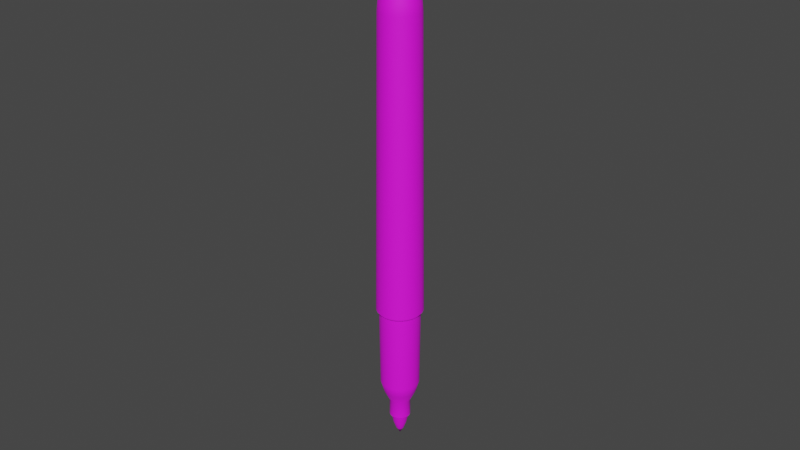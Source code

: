 # Source: marker.blend  (saved by Blender 3.3.6; exported with 4.5.12 LTS)
import bpy
from mathutils import Matrix  # noqa: F401  (used for matrix-valued properties, if any)

bpy.ops.wm.read_factory_settings(use_empty=True)
scene = bpy.context.scene
scene.name = 'Scene'

# ---- collections
col_collection = bpy.data.collections.new('Collection'); scene.collection.children.link(col_collection)

# ---- images (referenced by path relative to the original .blend; pixels are not part of the script)
import os
ASSET_DIR = os.environ.get("B2B_ASSET_DIR", "")  # directory of the original .blend (textures are referenced by path, not embedded)
HERE = os.path.dirname(os.path.abspath(__file__))  # packed textures are extracted next to this script under _unpacked/

def load_image(name, relpath, width, height, colorspace="sRGB"):
    """Load a texture the original file referenced (path relative to the .blend, or extracted next to this script)."""
    p = next((c for c in (os.path.join(HERE, relpath), os.path.join(ASSET_DIR, relpath)) if relpath and os.path.exists(c)), "")
    if p:
        img = bpy.data.images.load(p, check_existing=True)
        img.name = name
    else:  # same state as the original file: an image datablock whose file is absent (Cycles renders it pink)
        img = bpy.data.images.new(name, width, height)
        img.source = "FILE"
        img.filepath = "//" + (relpath or name)
    img.colorspace_settings.name = colorspace
    return img
img_sharpie_smoothness_psd = load_image('sharpie smoothness.psd', 'sharpie smoothness.psd', 1024, 1024, 'Linear Rec.709')
img_ao = load_image('_ao', '_ao.png', 1024, 1024, 'sRGB')
img_marker_psd = load_image('marker.psd', 'marker.psd', 1024, 1024, 'sRGB')

# ---- materials (node trees are filled in below, after node groups)
mat_material = bpy.data.materials.new('Material')

# ---- node groups
ng_auto_smooth = bpy.data.node_groups.new('Auto Smooth', 'GeometryNodeTree')
_s = ng_auto_smooth.interface.new_socket(name='Geometry', in_out='OUTPUT', socket_type='NodeSocketGeometry')
_s = ng_auto_smooth.interface.new_socket(name='Geometry', in_out='INPUT', socket_type='NodeSocketGeometry')
_s = ng_auto_smooth.interface.new_socket(name='Angle', in_out='INPUT', socket_type='NodeSocketFloat')
_s.subtype = 'ANGLE'
_s.min_value = 0.0
_s.max_value = 3.142
ng_auto_smooth.is_modifier = True
_N = ng_auto_smooth.nodes; _L = ng_auto_smooth.links
n0 = _N.new('NodeGroupOutput'); n0.name = 'Group Output'; n0.location = (480, -100)
n1 = _N.new('NodeGroupInput'); n1.name = 'Group Input'; n1.location = (-420, -300)
n2 = _N.new('NodeGroupInput'); n2.name = 'Group Input.001'; n2.location = (-60, -100)
n3 = _N.new('GeometryNodeSetShadeSmooth'); n3.name = 'Set Shade Smooth'; n3.location = (120, -100)
n3.domain = 'EDGE'
n4 = _N.new('GeometryNodeSetShadeSmooth'); n4.name = 'Set Shade Smooth.001'; n4.location = (300, -100)
n5 = _N.new('GeometryNodeInputMeshEdgeAngle'); n5.name = 'Edge Angle'; n5.location = (-420, -220)
n6 = _N.new('GeometryNodeInputEdgeSmooth'); n6.name = 'Is Edge Smooth'; n6.location = (-60, -160)
n7 = _N.new('GeometryNodeInputShadeSmooth'); n7.name = 'Is Face Smooth'; n7.location = (-240, -340)
n8 = _N.new('FunctionNodeBooleanMath'); n8.name = 'Boolean Math'; n8.location = (-60, -220)
n9 = _N.new('FunctionNodeCompare'); n9.name = 'Compare'; n9.location = (-240, -180)
n9.operation = 'LESS_EQUAL'
_L.new(n5.outputs[0], n9.inputs[0])
_L.new(n4.outputs[0], n0.inputs[0])
_L.new(n1.outputs[1], n9.inputs[1])
_L.new(n9.outputs[0], n8.inputs[0])
_L.new(n7.outputs[0], n8.inputs[1])
_L.new(n2.outputs[0], n3.inputs[0])
_L.new(n6.outputs[0], n3.inputs[1])
_L.new(n3.outputs[0], n4.inputs[0])
_L.new(n8.outputs[0], n3.inputs[2])
n0.is_active_output = True

# ---- material node trees
mat_material.use_nodes = True; mat_material.node_tree.nodes.clear()
_N = mat_material.node_tree.nodes; _L = mat_material.node_tree.links
n0 = _N.new('ShaderNodeBsdfPrincipled'); n0.name = 'Principled BSDF'; n0.location = (99, 267)
n0.distribution = 'GGX'
n0.subsurface_method = 'RANDOM_WALK_SKIN'
n0.inputs[3].default_value = 1.45
n0.inputs[27].default_value = (0.0, 0.0, 0.0, 1.0)
n0.inputs[28].default_value = 1.0
n1 = _N.new('ShaderNodeOutputMaterial'); n1.name = 'Material Output'; n1.location = (389, 267)
n2 = _N.new('ShaderNodeTexImage'); n2.name = 'Image Texture.001'; n2.location = (-557, -70)
n2.image = img_sharpie_smoothness_psd
n3 = _N.new('ShaderNodeInvert'); n3.name = 'Invert'; n3.location = (-138, -120)
n4 = _N.new('ShaderNodeTexImage'); n4.name = 'Image Texture.002'; n4.location = (-666, 139)
n4.image = img_ao
n5 = _N.new('ShaderNodeTexImage'); n5.name = 'Image Texture'; n5.location = (-302, 250)
n5.image = img_marker_psd
_L.new(n0.outputs[0], n1.inputs[0])
_L.new(n5.outputs[0], n0.inputs[0])
_L.new(n2.outputs[0], n3.inputs[1])
_L.new(n3.outputs[0], n0.inputs[2])
n1.is_active_output = True

# ---- world
world_world = bpy.data.worlds.new('World'); scene.world = world_world
world_world.use_nodes = True; world_world.node_tree.nodes.clear()
_N = world_world.node_tree.nodes; _L = world_world.node_tree.links
n0 = _N.new('ShaderNodeOutputWorld'); n0.name = 'World Output'; n0.location = (300, 300)
n1 = _N.new('ShaderNodeBackground'); n1.name = 'Background'; n1.location = (10, 300)
n1.inputs[0].default_value = (0.05088, 0.05088, 0.05088, 1.0)
_L.new(n1.outputs[0], n0.inputs[0])
n0.is_active_output = True
world_world.color = (0.05088, 0.05088, 0.05088)
world_world.use_sun_shadow = False
world_world.sun_shadow_jitter_overblur = 0.0

# ---- meshes
me_cylinder_001 = bpy.data.meshes.new('Cylinder.001')
me_cylinder_001.from_pydata([(-1.157e-10, 0.005304, 0.06504), (-0.001065, 0.001844, -0.07521), (-0.0005511, 0.002057, -0.07521), (-8.337e-11, 0.002129, -0.07521), (0.0005511, 0.002057, -0.07521), (-0.001506, -0.001506, -0.07521), (-0.001844, -0.001065, -0.07521), (0.001844, -0.001065, -0.07521), (0.001506, -0.001506, -0.07521), (0.001065, 0.001844, -0.07521), (-0.002057, -0.0005511, -0.07521), (0.001065, -0.001844, -0.07521), (0.001506, 0.001506, -0.07521), (-0.002129, -2.232e-11, -0.07521), (0.0005511, -0.002057, -0.07521), (0.001844, 0.001065, -0.07521), (-0.002057, 0.0005511, -0.07521), (-8.337e-11, -0.002129, -0.07521), (0.002057, 0.0005511, -0.07521), (-0.001844, 0.001065, -0.07521), (-0.0005511, -0.002057, -0.07521), (0.002129, -2.232e-11, -0.07521), (-0.001506, 0.001506, -0.07521), (-0.001065, -0.001844, -0.07521), (0.002057, -0.0005511, -0.07521), (-5.959e-11, 0.007314, -0.03303), (0.001893, 0.007064, -0.03303), (0.003657, 0.006334, -0.03303), (0.005171, 0.005171, -0.03303), (0.006334, 0.003657, -0.03303), (0.007064, 0.001893, -0.03303), (0.007314, -2.558e-11, -0.03303), (0.007064, -0.001893, -0.03303), (0.006334, -0.003657, -0.03303), (0.005171, -0.005171, -0.03303), (0.003657, -0.006334, -0.03303), (0.001893, -0.007064, -0.03303), (-5.959e-11, -0.007314, -0.03303), (-0.001893, -0.007064, -0.03303), (-0.003657, -0.006334, -0.03303), (-0.005171, -0.005171, -0.03303), (-0.006334, -0.003657, -0.03303), (-0.007064, -0.001893, -0.03303), (-0.007314, -2.558e-11, -0.03303), (-0.007064, 0.001893, -0.03303), (-0.006334, 0.003657, -0.03303), (-0.005171, 0.005171, -0.03303), (-0.003657, 0.006334, -0.03303), (-0.001893, 0.007064, -0.03303), (0.00166, 0.006197, -0.0341), (0.003208, 0.005556, -0.0341), (0.004536, 0.004536, -0.0341), (0.005556, 0.003208, -0.0341), (0.006197, 0.00166, -0.0341), (0.006416, -3.17e-11, -0.0341), (0.006197, -0.00166, -0.0341), (0.005556, -0.003208, -0.0341), (0.004536, -0.004536, -0.0341), (0.003208, -0.005556, -0.0341), (0.00166, -0.006197, -0.0341), (-8.684e-11, -0.006416, -0.0341), (-0.00166, -0.006197, -0.0341), (-0.003208, -0.005556, -0.0341), (-0.004536, -0.004536, -0.0341), (-0.005556, -0.003208, -0.0341), (-0.006197, -0.00166, -0.0341), (-0.006416, -3.17e-11, -0.0341), (-0.006197, 0.00166, -0.0341), (-0.005556, 0.003208, -0.0341), (-0.004536, 0.004536, -0.0341), (-0.003208, 0.005556, -0.0341), (-0.00166, 0.006197, -0.0341), (-8.684e-11, 0.006416, -0.0341), (0.001585, 0.005914, -0.05928), (0.003061, 0.005302, -0.05928), (0.004329, 0.004329, -0.05928), (0.005302, 0.003061, -0.05928), (0.005914, 0.001585, -0.05928), (0.006122, -3.529e-11, -0.05928), (0.005914, -0.001585, -0.05928), (0.005302, -0.003061, -0.05928), (0.004329, -0.004329, -0.05928), (0.003061, -0.005302, -0.05928), (0.001585, -0.005914, -0.05928), (-9.567e-11, -0.006122, -0.05928), (-0.001585, -0.005914, -0.05928), (-0.003061, -0.005302, -0.05928), (-0.004329, -0.004329, -0.05928), (-0.005302, -0.003061, -0.05928), (-0.005914, -0.001585, -0.05928), (-0.006122, -3.529e-11, -0.05928), (-0.005914, 0.001585, -0.05928), (-0.005302, 0.003061, -0.05928), (-0.004329, 0.004329, -0.05928), (-0.003061, 0.005302, -0.05928), (-0.001585, 0.005914, -0.05928), (-9.567e-11, 0.006122, -0.05928), (-6.986e-11, 0.002799, -0.07204), (-0.0007244, 0.002703, -0.07204), (-0.001399, 0.002424, -0.07204), (-0.001979, 0.001979, -0.07204), (-0.002424, 0.001399, -0.07204), (-0.002703, 0.0007244, -0.07204), (-0.002799, -1.606e-11, -0.07204), (-0.002703, -0.0007244, -0.07204), (-0.002424, -0.001399, -0.07204), (-0.001979, -0.001979, -0.07204), (-0.001399, -0.002424, -0.07204), (-0.0007244, -0.002703, -0.07204), (-6.986e-11, -0.002799, -0.07204), (0.0007244, -0.002703, -0.07204), (0.001399, -0.002424, -0.07204), (0.001979, -0.001979, -0.07204), (0.002424, -0.001399, -0.07204), (0.002703, -0.0007244, -0.07204), (0.002799, -1.606e-11, -0.07204), (0.002703, 0.0007244, -0.07204), (0.002424, 0.001399, -0.07204), (0.001979, 0.001979, -0.07204), (0.001399, 0.002424, -0.07204), (0.0007244, 0.002703, -0.07204), (0.0008514, 0.003178, -0.07204), (0.001645, 0.002849, -0.07204), (0.002326, 0.002326, -0.07204), (0.002849, 0.001645, -0.07204), (0.003178, 0.0008514, -0.07204), (0.00329, -8.062e-12, -0.07204), (0.003178, -0.0008514, -0.07204), (0.002849, -0.001645, -0.07204), (0.002326, -0.002326, -0.07204), (0.001645, -0.002849, -0.07204), (0.0008514, -0.003178, -0.07204), (-7.036e-11, -0.00329, -0.07204), (-0.0008514, -0.003178, -0.07204), (-0.001645, -0.002849, -0.07204), (-0.002326, -0.002326, -0.07204), (-0.002849, -0.001645, -0.07204), (-0.003178, -0.0008514, -0.07204), (-0.00329, -8.062e-12, -0.07204), (-0.003178, 0.0008514, -0.07204), (-0.002849, 0.001645, -0.07204), (-0.002326, 0.002326, -0.07204), (-0.001645, 0.002849, -0.07204), (-0.0008514, 0.003178, -0.07204), (-7.036e-11, 0.00329, -0.07204), (-7.036e-11, 0.00329, -0.06653), (-0.0008514, 0.003178, -0.06653), (-0.001645, 0.002849, -0.06653), (-0.002326, 0.002326, -0.06653), (-0.002849, 0.001645, -0.06653), (-0.003178, 0.0008514, -0.06653), (-0.00329, -8.062e-12, -0.06653), (-0.003178, -0.0008514, -0.06653), (-0.002849, -0.001645, -0.06653), (-0.002326, -0.002326, -0.06653), (-0.001645, -0.002849, -0.06653), (-0.0008514, -0.003178, -0.06653), (-7.036e-11, -0.00329, -0.06653), (0.0008514, -0.003178, -0.06653), (0.001645, -0.002849, -0.06653), (0.002326, -0.002326, -0.06653), (0.002849, -0.001645, -0.06653), (0.003178, -0.0008514, -0.06653), (0.00329, -8.062e-12, -0.06653), (0.003178, 0.0008514, -0.06653), (0.002849, 0.001645, -0.06653), (0.002326, 0.002326, -0.06653), (0.001645, 0.002849, -0.06653), (0.0008514, 0.003178, -0.06653), (-1.925e-10, -7.135e-11, -0.07984), (0.002546, -0.004409, -0.06287), (0.0036, 0.0036, -0.06287), (-0.005091, -1.823e-11, -0.06287), (0.001318, -0.004918, -0.06287), (0.004409, 0.002546, -0.06287), (-0.004918, 0.001318, -0.06287), (-7.603e-11, -0.005091, -0.06287), (0.004918, 0.001318, -0.06287), (-0.004409, 0.002546, -0.06287), (-0.001318, -0.004918, -0.06287), (0.005091, -1.823e-11, -0.06287), (-0.0036, 0.0036, -0.06287), (-0.002546, -0.004409, -0.06287), (0.004918, -0.001318, -0.06287), (-0.002546, 0.004409, -0.06287), (-0.0036, -0.0036, -0.06287), (0.0036, -0.0036, -0.06287), (0.004409, -0.002546, -0.06287), (-7.603e-11, 0.005091, -0.06287), (-0.001318, 0.004918, -0.06287), (0.002546, 0.004409, -0.06287), (0.001318, 0.004918, -0.06287), (-0.004918, -0.001318, -0.06287), (-0.004409, -0.002546, -0.06287), (-7.582e-11, 0.006304, 0.05919), (0.001632, 0.006089, 0.05919), (0.003152, 0.00546, 0.05919), (0.004458, 0.004458, 0.05919), (0.00546, 0.003152, 0.05919), (0.006089, 0.001632, 0.05919), (0.006304, -2.736e-11, 0.05919), (0.006089, -0.001632, 0.05919), (0.00546, -0.003152, 0.05919), (0.004458, -0.004458, 0.05919), (0.003152, -0.00546, 0.05919), (0.001632, -0.006089, 0.05919), (-7.582e-11, -0.006304, 0.05919), (-0.001632, -0.006089, 0.05919), (-0.003152, -0.00546, 0.05919), (-0.004458, -0.004458, 0.05919), (-0.00546, -0.003152, 0.05919), (-0.006089, -0.001632, 0.05919), (-0.006304, -2.736e-11, 0.05919), (-0.006089, 0.001632, 0.05919), (-0.00546, 0.003152, 0.05919), (-0.004458, 0.004458, 0.05919), (-0.003152, 0.00546, 0.05919), (-0.001632, 0.006089, 0.05919), (0.001373, 0.005123, 0.06504), (0.002652, 0.004593, 0.06504), (0.00375, 0.00375, 0.06504), (0.004593, 0.002652, 0.06504), (0.005123, 0.001373, 0.06504), (0.005304, -5.38e-12, 0.06504), (0.005123, -0.001373, 0.06504), (0.004593, -0.002652, 0.06504), (0.00375, -0.00375, 0.06504), (0.002652, -0.004593, 0.06504), (0.001373, -0.005123, 0.06504), (-1.157e-10, -0.005304, 0.06504), (-0.001373, -0.005123, 0.06504), (-0.002652, -0.004593, 0.06504), (-0.00375, -0.00375, 0.06504), (-0.004593, -0.002652, 0.06504), (-0.005123, -0.001373, 0.06504), (-0.005304, -5.38e-12, 0.06504), (-0.005123, 0.001373, 0.06504), (-0.004593, 0.002652, 0.06504), (-0.00375, 0.00375, 0.06504), (-0.002652, 0.004593, 0.06504), (-0.001373, 0.005123, 0.06504), (-1.003e-10, 0.006048, 0.06201), (0.001565, 0.005842, 0.06201), (0.003024, 0.005238, 0.06201), (0.004277, 0.004277, 0.06201), (0.005238, 0.003024, 0.06201), (0.005842, 0.001565, 0.06201), (0.006048, -1.467e-11, 0.06201), (0.005842, -0.001565, 0.06201), (0.005238, -0.003024, 0.06201), (0.004277, -0.004277, 0.06201), (0.003024, -0.005238, 0.06201), (0.001565, -0.005842, 0.06201), (-1.003e-10, -0.006048, 0.06201), (-0.001565, -0.005842, 0.06201), (-0.003024, -0.005238, 0.06201), (-0.004277, -0.004277, 0.06201), (-0.005238, -0.003024, 0.06201), (-0.005842, -0.001565, 0.06201), (-0.006048, -1.467e-11, 0.06201), (-0.005842, 0.001565, 0.06201), (-0.005238, 0.003024, 0.06201), (-0.004277, 0.004277, 0.06201), (-0.003024, 0.005238, 0.06201), (-0.001565, 0.005842, 0.06201), (0.0006252, 0.002333, 0.06978), (1.198e-10, 0.002416, 0.06978), (0.001208, 0.002092, 0.06978), (0.001708, 0.001708, 0.06978), (0.002092, 0.001208, 0.06978), (0.002333, 0.0006252, 0.06978), (0.002416, -1.802e-11, 0.06978), (0.002333, -0.0006252, 0.06978), (0.002092, -0.001208, 0.06978), (0.001708, -0.001708, 0.06978), (0.001208, -0.002092, 0.06978), (0.0006252, -0.002333, 0.06978), (1.198e-10, -0.002416, 0.06978), (-0.0006252, -0.002333, 0.06978), (-0.001208, -0.002092, 0.06978), (-0.001708, -0.001708, 0.06978), (-0.002092, -0.001208, 0.06978), (-0.002333, -0.0006252, 0.06978), (-0.002416, -1.802e-11, 0.06978), (-0.002333, 0.0006252, 0.06978), (-0.002092, 0.001208, 0.06978), (-0.001708, 0.001708, 0.06978), (-0.001208, 0.002092, 0.06978), (-0.0006252, 0.002333, 0.06978), (2.677e-10, -7.135e-11, 0.07014), (0.001144, 0.004271, 0.0675), (0.002211, 0.003829, 0.0675), (0.003829, 0.002211, 0.0675), (0.004271, 0.001144, 0.0675), (0.004271, -0.001144, 0.0675), (0.003829, -0.002211, 0.0675), (0.002211, -0.003829, 0.0675), (0.001144, -0.004271, 0.0675), (-0.001144, -0.004271, 0.0675), (-0.002211, -0.003829, 0.0675), (-0.003829, -0.002211, 0.0675), (-0.004271, -0.001144, 0.0675), (-0.004271, 0.001144, 0.0675), (-0.003829, 0.002211, 0.0675), (-0.002211, 0.003829, 0.0675), (-0.001144, 0.004271, 0.0675), (-8.478e-11, 0.004422, 0.0675), (0.003127, 0.003127, 0.0675), (0.004422, 1.431e-12, 0.0675), (0.003127, -0.003127, 0.0675), (-8.478e-11, -0.004422, 0.0675), (-0.003127, -0.003127, 0.0675), (-0.004422, 1.431e-12, 0.0675), (-0.003127, 0.003127, 0.0675), (-0.0008791, 0.003281, 0.06914), (-0.002942, 0.001698, 0.06914), (-0.003281, -0.0008791, 0.06914), (-0.001698, -0.002942, 0.06914), (0.0008791, -0.003281, 0.06914), (0.002942, -0.001698, 0.06914), (0.003281, 0.0008791, 0.06914), (0.001698, 0.002942, 0.06914), (-0.002402, 0.002402, 0.06914), (-0.003397, -3.839e-12, 0.06914), (-0.002402, -0.002402, 0.06914), (6.001e-11, -0.003397, 0.06914), (0.002402, -0.002402, 0.06914), (0.003397, -3.839e-12, 0.06914), (0.002402, 0.002402, 0.06914), (6.001e-11, 0.003397, 0.06914), (-0.001698, 0.002942, 0.06914), (-0.003281, 0.0008791, 0.06914), (-0.002942, -0.001698, 0.06914), (-0.0008791, -0.003281, 0.06914), (0.001698, -0.002942, 0.06914), (0.003281, -0.0008791, 0.06914), (0.002942, 0.001698, 0.06914), (0.0008791, 0.003281, 0.06914), (-0.0003452, 0.001288, -0.07754), (0.0003452, 0.001288, -0.07754), (-0.001155, -0.000667, -0.07754), (0.0009432, -0.0009432, -0.07754), (0.000667, 0.001155, -0.07754), (-0.001288, -0.0003452, -0.07754), (0.000667, -0.001155, -0.07754), (0.0009432, 0.0009432, -0.07754), (-0.001334, -2.256e-11, -0.07754), (0.0003452, -0.001288, -0.07754), (0.001155, 0.000667, -0.07754), (-0.001288, 0.0003452, -0.07754), (-8.124e-11, -0.001334, -0.07754), (0.001288, 0.0003452, -0.07754), (-0.001155, 0.000667, -0.07754), (-0.0003452, -0.001288, -0.07754), (0.001334, -2.256e-11, -0.07754), (-0.0009432, 0.0009432, -0.07754), (-0.000667, -0.001155, -0.07754), (0.001288, -0.0003452, -0.07754), (-0.000667, 0.001155, -0.07754), (-8.124e-11, 0.001334, -0.07754), (-0.0009432, -0.0009432, -0.07754), (0.001155, -0.000667, -0.07754)], [], [(357, 361, 169), (243, 219, 220, 244), (218, 290, 291, 219), (356, 360, 169), (244, 220, 221, 245), (219, 291, 307, 220), (355, 358, 169), (245, 221, 222, 246), (220, 307, 292, 221), (354, 357, 169), (246, 222, 223, 247), (221, 292, 293, 222), (353, 356, 169), (247, 223, 224, 248), (222, 293, 308, 223), (352, 355, 169), (248, 224, 225, 249), (223, 308, 294, 224), (351, 354, 169), (249, 225, 226, 250), (224, 294, 295, 225), (350, 353, 169), (250, 226, 227, 251), (225, 295, 309, 226), (349, 352, 169), (251, 227, 228, 252), (226, 309, 296, 227), (348, 351, 169), (252, 228, 229, 253), (227, 296, 297, 228), (347, 350, 169), (253, 229, 230, 254), (228, 297, 310, 229), (346, 349, 169), (254, 230, 231, 255), (229, 310, 298, 230), (345, 348, 169), (255, 231, 232, 256), (230, 298, 299, 231), (344, 347, 169), (256, 232, 233, 257), (231, 299, 311, 232), (343, 346, 169), (257, 233, 234, 258), (232, 311, 300, 233), (342, 345, 169), (258, 234, 235, 259), (233, 300, 301, 234), (341, 344, 169), (259, 235, 236, 260), (234, 301, 312, 235), (340, 343, 169), (260, 236, 237, 261), (235, 312, 302, 236), (339, 342, 169), (261, 237, 238, 262), (236, 302, 303, 237), (338, 359, 169), (262, 238, 239, 263), (237, 303, 313, 238), (361, 341, 169), (263, 239, 240, 264), (238, 313, 304, 239), (360, 340, 169), (313, 303, 315, 322), (239, 304, 305, 240), (359, 339, 169), (264, 240, 0, 241), (240, 305, 306, 0), (358, 338, 169), (241, 0, 218, 242), (71, 48, 25, 72), (70, 47, 48, 71), (69, 46, 47, 70), (68, 45, 46, 69), (67, 44, 45, 68), (66, 43, 44, 67), (65, 42, 43, 66), (64, 41, 42, 65), (63, 40, 41, 64), (62, 39, 40, 63), (61, 38, 39, 62), (60, 37, 38, 61), (59, 36, 37, 60), (58, 35, 36, 59), (57, 34, 35, 58), (56, 33, 34, 57), (55, 32, 33, 56), (54, 31, 32, 55), (53, 30, 31, 54), (52, 29, 30, 53), (51, 28, 29, 52), (50, 27, 28, 51), (49, 26, 27, 50), (72, 25, 26, 49), (96, 72, 49, 73), (73, 49, 50, 74), (74, 50, 51, 75), (75, 51, 52, 76), (76, 52, 53, 77), (77, 53, 54, 78), (78, 54, 55, 79), (79, 55, 56, 80), (80, 56, 57, 81), (81, 57, 58, 82), (82, 58, 59, 83), (83, 59, 60, 84), (84, 60, 61, 85), (85, 61, 62, 86), (86, 62, 63, 87), (87, 63, 64, 88), (88, 64, 65, 89), (89, 65, 66, 90), (90, 66, 67, 91), (91, 67, 68, 92), (92, 68, 69, 93), (93, 69, 70, 94), (94, 70, 71, 95), (95, 71, 72, 96), (114, 113, 7, 24), (107, 106, 5, 23), (100, 99, 1, 22), (115, 114, 24, 21), (108, 107, 23, 20), (101, 100, 22, 19), (116, 115, 21, 18), (109, 108, 20, 17), (102, 101, 19, 16), (117, 116, 18, 15), (110, 109, 17, 14), (103, 102, 16, 13), (118, 117, 15, 12), (111, 110, 14, 11), (104, 103, 13, 10), (119, 118, 12, 9), (112, 111, 11, 8), (105, 104, 10, 6), (120, 119, 9, 4), (98, 97, 3, 2), (113, 112, 8, 7), (106, 105, 6, 5), (97, 120, 4, 3), (99, 98, 2, 1), (125, 126, 115, 116), (140, 141, 100, 101), (133, 134, 107, 108), (126, 127, 114, 115), (141, 142, 99, 100), (134, 135, 106, 107), (127, 128, 113, 114), (142, 143, 98, 99), (144, 121, 120, 97), (135, 136, 105, 106), (128, 129, 112, 113), (143, 144, 97, 98), (121, 122, 119, 120), (136, 137, 104, 105), (129, 130, 111, 112), (122, 123, 118, 119), (137, 138, 103, 104), (130, 131, 110, 111), (123, 124, 117, 118), (138, 139, 102, 103), (131, 132, 109, 110), (124, 125, 116, 117), (139, 140, 101, 102), (132, 133, 108, 109), (147, 146, 143, 142), (162, 161, 128, 127), (155, 154, 135, 134), (148, 147, 142, 141), (163, 162, 127, 126), (156, 155, 134, 133), (149, 148, 141, 140), (164, 163, 126, 125), (157, 156, 133, 132), (150, 149, 140, 139), (165, 164, 125, 124), (158, 157, 132, 131), (151, 150, 139, 138), (166, 165, 124, 123), (159, 158, 131, 130), (152, 151, 138, 137), (167, 166, 123, 122), (160, 159, 130, 129), (153, 152, 137, 136), (168, 167, 122, 121), (146, 145, 144, 143), (161, 160, 129, 128), (154, 153, 136, 135), (145, 168, 121, 144), (186, 170, 159, 160), (190, 171, 166, 167), (192, 172, 151, 152), (170, 173, 158, 159), (171, 174, 165, 166), (172, 175, 150, 151), (173, 176, 157, 158), (174, 177, 164, 165), (175, 178, 149, 150), (176, 179, 156, 157), (177, 180, 163, 164), (178, 181, 148, 149), (179, 182, 155, 156), (180, 183, 162, 163), (181, 184, 147, 148), (182, 185, 154, 155), (183, 187, 161, 162), (184, 189, 146, 147), (188, 191, 168, 145), (185, 193, 153, 154), (187, 186, 160, 161), (189, 188, 145, 146), (191, 190, 167, 168), (193, 192, 152, 153), (88, 89, 192, 193), (73, 74, 190, 191), (95, 96, 188, 189), (80, 81, 186, 187), (87, 88, 193, 185), (96, 73, 191, 188), (94, 95, 189, 184), (79, 80, 187, 183), (86, 87, 185, 182), (93, 94, 184, 181), (78, 79, 183, 180), (85, 86, 182, 179), (92, 93, 181, 178), (77, 78, 180, 177), (84, 85, 179, 176), (91, 92, 178, 175), (76, 77, 177, 174), (83, 84, 176, 173), (90, 91, 175, 172), (75, 76, 174, 171), (82, 83, 173, 170), (89, 90, 172, 192), (74, 75, 171, 190), (81, 82, 170, 186), (48, 217, 194, 25), (47, 216, 217, 48), (46, 215, 216, 47), (45, 214, 215, 46), (44, 213, 214, 45), (43, 212, 213, 44), (42, 211, 212, 43), (41, 210, 211, 42), (40, 209, 210, 41), (39, 208, 209, 40), (38, 207, 208, 39), (37, 206, 207, 38), (36, 205, 206, 37), (35, 204, 205, 36), (34, 203, 204, 35), (33, 202, 203, 34), (32, 201, 202, 33), (31, 200, 201, 32), (30, 199, 200, 31), (29, 198, 199, 30), (28, 197, 198, 29), (27, 196, 197, 28), (26, 195, 196, 27), (25, 194, 195, 26), (242, 218, 219, 243), (195, 242, 243, 196), (194, 241, 242, 195), (217, 264, 241, 194), (216, 263, 264, 217), (215, 262, 263, 216), (214, 261, 262, 215), (213, 260, 261, 214), (212, 259, 260, 213), (211, 258, 259, 212), (210, 257, 258, 211), (209, 256, 257, 210), (208, 255, 256, 209), (207, 254, 255, 208), (206, 253, 254, 207), (205, 252, 253, 206), (204, 251, 252, 205), (203, 250, 251, 204), (202, 249, 250, 203), (201, 248, 249, 202), (200, 247, 248, 201), (199, 246, 247, 200), (198, 245, 246, 199), (197, 244, 245, 198), (196, 243, 244, 197), (270, 269, 289), (321, 337, 265, 267), (320, 336, 269, 270), (319, 335, 272, 273), (318, 334, 275, 276), (317, 333, 278, 279), (316, 332, 281, 282), (315, 331, 284, 285), (314, 330, 287, 288), (337, 329, 266, 265), (336, 328, 268, 269), (335, 327, 271, 272), (334, 326, 274, 275), (333, 325, 277, 278), (332, 324, 280, 281), (331, 323, 283, 284), (330, 322, 286, 287), (329, 314, 288, 266), (328, 321, 267, 268), (327, 320, 270, 271), (326, 319, 273, 274), (325, 318, 276, 277), (324, 317, 279, 280), (323, 316, 282, 283), (285, 284, 289), (278, 277, 289), (271, 270, 289), (286, 285, 289), (279, 278, 289), (272, 271, 289), (287, 286, 289), (280, 279, 289), (273, 272, 289), (288, 287, 289), (265, 266, 289), (281, 280, 289), (274, 273, 289), (266, 288, 289), (267, 265, 289), (282, 281, 289), (275, 274, 289), (268, 267, 289), (283, 282, 289), (276, 275, 289), (269, 268, 289), (284, 283, 289), (277, 276, 289), (0, 306, 290, 218), (291, 290, 337, 321), (293, 292, 336, 320), (295, 294, 335, 319), (297, 296, 334, 318), (299, 298, 333, 317), (301, 300, 332, 316), (303, 302, 331, 315), (305, 304, 330, 314), (290, 306, 329, 337), (292, 307, 328, 336), (294, 308, 327, 335), (296, 309, 326, 334), (298, 310, 325, 333), (300, 311, 324, 332), (302, 312, 323, 331), (304, 313, 322, 330), (306, 305, 314, 329), (307, 291, 321, 328), (308, 293, 320, 327), (309, 295, 319, 326), (310, 297, 318, 325), (311, 299, 317, 324), (312, 301, 316, 323), (322, 315, 285, 286), (1, 2, 338, 358), (3, 4, 339, 359), (5, 6, 340, 360), (7, 8, 341, 361), (2, 3, 359, 338), (4, 9, 342, 339), (6, 10, 343, 340), (8, 11, 344, 341), (9, 12, 345, 342), (10, 13, 346, 343), (11, 14, 347, 344), (12, 15, 348, 345), (13, 16, 349, 346), (14, 17, 350, 347), (15, 18, 351, 348), (16, 19, 352, 349), (17, 20, 353, 350), (18, 21, 354, 351), (19, 22, 355, 352), (20, 23, 356, 353), (21, 24, 357, 354), (22, 1, 358, 355), (23, 5, 360, 356), (24, 7, 361, 357)])
me_cylinder_001.polygons.foreach_set('use_smooth', [True] * 384)
_k = set([(49, 50), (49, 72), (50, 51), (51, 52), (52, 53), (53, 54), (54, 55), (55, 56), (56, 57), (57, 58), (58, 59), (59, 60), (60, 61), (61, 62), (62, 63), (63, 64), (64, 65), (65, 66), (66, 67), (67, 68), (68, 69), (69, 70), (70, 71), (71, 72), (97, 98), (97, 120), (98, 99), (99, 100), (100, 101), (101, 102), (102, 103), (103, 104), (104, 105), (105, 106), (106, 107), (107, 108), (108, 109), (109, 110), (110, 111), (111, 112), (112, 113), (113, 114), (114, 115), (115, 116), (116, 117), (117, 118), (118, 119), (119, 120), (121, 122), (121, 144), (122, 123), (123, 124), (124, 125), (125, 126), (126, 127), (127, 128), (128, 129), (129, 130), (130, 131), (131, 132), (132, 133), (133, 134), (134, 135), (135, 136), (136, 137), (137, 138), (138, 139), (139, 140), (140, 141), (141, 142), (142, 143), (143, 144)])
me_cylinder_001.attributes.new('sharp_edge', 'BOOLEAN', 'EDGE').data.foreach_set('value', [ (min(e.vertices), max(e.vertices)) in _k for e in me_cylinder_001.edges])
_uv = me_cylinder_001.uv_layers.new(name='UVMap')
_uv.uv.foreach_set('vector', [0.6023, 0.8129, 0.5977, 0.806, 0.6521, 0.7746, 0.8543, 0.5736, 0.8737, 0.6061, 0.8597, 0.6147, 0.8383, 0.5845, 0.889, 0.5985, 0.9007, 0.6286, 0.8877, 0.6337, 0.8737, 0.6061, 0.5914, 0.7583, 0.594, 0.7505, 0.6521, 0.7746, 0.8383, 0.5845, 0.8597, 0.6147, 0.8468, 0.6243, 0.8233, 0.5963, 0.8737, 0.6061, 0.8877, 0.6337, 0.8759, 0.6401, 0.8597, 0.6147, 0.6281, 0.7164, 0.6359, 0.7138, 0.6521, 0.7746, 0.8233, 0.5963, 0.8468, 0.6243, 0.8351, 0.6349, 0.8093, 0.6093, 0.8597, 0.6147, 0.8759, 0.6401, 0.8652, 0.6475, 0.8468, 0.6243, 0.6077, 0.8191, 0.6023, 0.8129, 0.6521, 0.7746, 0.8093, 0.6093, 0.8351, 0.6349, 0.8245, 0.6465, 0.7966, 0.6234, 0.8468, 0.6243, 0.8652, 0.6475, 0.8554, 0.6559, 0.8351, 0.6349, 0.5898, 0.7663, 0.5914, 0.7583, 0.6521, 0.7746, 0.7966, 0.6234, 0.8245, 0.6465, 0.8151, 0.6591, 0.7851, 0.6387, 0.8351, 0.6349, 0.8554, 0.6559, 0.8468, 0.6652, 0.8245, 0.6465, 0.6207, 0.7201, 0.6281, 0.7164, 0.6521, 0.7746, 0.7851, 0.6387, 0.8151, 0.6591, 0.807, 0.6725, 0.7751, 0.6549, 0.8245, 0.6465, 0.8468, 0.6652, 0.8391, 0.6754, 0.8151, 0.6591, 0.6139, 0.8245, 0.6077, 0.8191, 0.6521, 0.7746, 0.7751, 0.6549, 0.807, 0.6725, 0.8003, 0.6866, 0.7666, 0.6722, 0.8151, 0.6591, 0.8391, 0.6754, 0.8326, 0.6863, 0.807, 0.6725, 0.5893, 0.7746, 0.5898, 0.7663, 0.6521, 0.7746, 0.7666, 0.6722, 0.8003, 0.6866, 0.7949, 0.7015, 0.7598, 0.6903, 0.807, 0.6725, 0.8326, 0.6863, 0.8272, 0.6978, 0.8003, 0.6866, 0.6139, 0.7246, 0.6207, 0.7201, 0.6521, 0.7746, 0.7598, 0.6903, 0.7949, 0.7015, 0.791, 0.7169, 0.7547, 0.7092, 0.8003, 0.6866, 0.8272, 0.6978, 0.823, 0.7099, 0.7949, 0.7015, 0.6207, 0.829, 0.6139, 0.8245, 0.6521, 0.7746, 0.7547, 0.7092, 0.791, 0.7169, 0.7887, 0.7327, 0.7515, 0.7286, 0.7949, 0.7015, 0.823, 0.7099, 0.82, 0.7225, 0.791, 0.7169, 0.5898, 0.7828, 0.5893, 0.7746, 0.6521, 0.7746, 0.7515, 0.7286, 0.7887, 0.7327, 0.7879, 0.7488, 0.7501, 0.7484, 0.791, 0.7169, 0.82, 0.7225, 0.8183, 0.7354, 0.7887, 0.7327, 0.6077, 0.7301, 0.6139, 0.7246, 0.6521, 0.7746, 0.7501, 0.7484, 0.7879, 0.7488, 0.7888, 0.7651, 0.7507, 0.7685, 0.7887, 0.7327, 0.8183, 0.7354, 0.818, 0.7485, 0.7879, 0.7488, 0.6281, 0.8327, 0.6207, 0.829, 0.6521, 0.7746, 0.7507, 0.7685, 0.7888, 0.7651, 0.7913, 0.7814, 0.7534, 0.7885, 0.7879, 0.7488, 0.818, 0.7485, 0.8189, 0.7618, 0.7888, 0.7651, 0.5914, 0.7908, 0.5898, 0.7828, 0.6521, 0.7746, 0.7534, 0.7885, 0.7913, 0.7814, 0.7955, 0.7975, 0.758, 0.8085, 0.7888, 0.7651, 0.8189, 0.7618, 0.8213, 0.7749, 0.7913, 0.7814, 0.6023, 0.7362, 0.6077, 0.7301, 0.6521, 0.7746, 0.758, 0.8085, 0.7955, 0.7975, 0.8013, 0.8134, 0.7645, 0.8281, 0.7913, 0.7814, 0.8213, 0.7749, 0.825, 0.788, 0.7955, 0.7975, 0.6359, 0.8353, 0.6281, 0.8327, 0.6521, 0.7746, 0.7645, 0.8281, 0.8013, 0.8134, 0.8088, 0.8288, 0.7731, 0.8473, 0.7955, 0.7975, 0.825, 0.788, 0.8301, 0.8007, 0.8013, 0.8134, 0.594, 0.7986, 0.5914, 0.7908, 0.6521, 0.7746, 0.7731, 0.8473, 0.8088, 0.8288, 0.8179, 0.8437, 0.7835, 0.8659, 0.8013, 0.8134, 0.8301, 0.8007, 0.8366, 0.8131, 0.8088, 0.8288, 0.5977, 0.7431, 0.6023, 0.7362, 0.6521, 0.7746, 0.7835, 0.8659, 0.8179, 0.8437, 0.8287, 0.858, 0.7958, 0.8837, 0.8088, 0.8288, 0.8366, 0.8131, 0.8445, 0.8248, 0.8179, 0.8437, 0.644, 0.8369, 0.6359, 0.8353, 0.6521, 0.7746, 0.7958, 0.8837, 0.8287, 0.858, 0.8411, 0.8714, 0.8098, 0.9007, 0.8179, 0.8437, 0.8445, 0.8248, 0.8538, 0.836, 0.8287, 0.858, 0.644, 0.7122, 0.6522, 0.7117, 0.6521, 0.7746, 0.8098, 0.9007, 0.8411, 0.8714, 0.8551, 0.8841, 0.8256, 0.9168, 0.8287, 0.858, 0.8538, 0.836, 0.8645, 0.8463, 0.8411, 0.8714, 0.5977, 0.806, 0.594, 0.7986, 0.6521, 0.7746, 0.8256, 0.9168, 0.8551, 0.8841, 0.8709, 0.8959, 0.843, 0.9322, 0.8411, 0.8714, 0.8645, 0.8463, 0.8767, 0.8558, 0.8551, 0.8841, 0.594, 0.7505, 0.5977, 0.7431, 0.6521, 0.7746, 0.8645, 0.8463, 0.8538, 0.836, 0.8717, 0.8184, 0.8807, 0.8262, 0.8551, 0.8841, 0.8767, 0.8558, 0.8905, 0.8642, 0.8709, 0.8959, 0.6522, 0.8374, 0.644, 0.8369, 0.6521, 0.7746, 0.843, 0.9322, 0.8709, 0.8959, 0.8885, 0.9069, 0.862, 0.947, 0.8709, 0.8959, 0.8905, 0.8642, 0.9059, 0.8713, 0.8885, 0.9069, 0.6359, 0.7138, 0.644, 0.7122, 0.6521, 0.7746, 0.8894, 0.5546, 0.9052, 0.592, 0.889, 0.5985, 0.8713, 0.5637, 0.9883, 0.03069, 0.9727, 0.02977, 0.974, 0.00913, 0.99, 0.01159, 0.9878, 0.05003, 0.9724, 0.04983, 0.9727, 0.02977, 0.9883, 0.03069, 0.9879, 0.06958, 0.9725, 0.0697, 0.9724, 0.04983, 0.9878, 0.05003, 0.9882, 0.08928, 0.9727, 0.08951, 0.9725, 0.0697, 0.9879, 0.06958, 0.9886, 0.1091, 0.973, 0.1093, 0.9727, 0.08951, 0.9882, 0.08928, 0.9889, 0.1289, 0.9733, 0.1292, 0.973, 0.1093, 0.9886, 0.1091, 0.9892, 0.1488, 0.9736, 0.149, 0.9733, 0.1292, 0.9889, 0.1289, 0.9895, 0.1686, 0.9739, 0.1688, 0.9736, 0.149, 0.9892, 0.1488, 0.9896, 0.1885, 0.974, 0.1887, 0.9739, 0.1688, 0.9895, 0.1686, 0.9898, 0.2084, 0.9742, 0.2085, 0.974, 0.1887, 0.9896, 0.1885, 0.9899, 0.2283, 0.9743, 0.2283, 0.9742, 0.2085, 0.9898, 0.2084, 0.99, 0.2481, 0.9743, 0.2482, 0.9743, 0.2283, 0.9899, 0.2283, 0.99, 0.268, 0.9744, 0.268, 0.9743, 0.2482, 0.99, 0.2481, 0.9899, 0.2879, 0.9743, 0.2878, 0.9744, 0.268, 0.99, 0.268, 0.9898, 0.3078, 0.9742, 0.3077, 0.9743, 0.2878, 0.9899, 0.2879, 0.9897, 0.3276, 0.9741, 0.3275, 0.9742, 0.3077, 0.9898, 0.3078, 0.9895, 0.3475, 0.9739, 0.3473, 0.9741, 0.3275, 0.9897, 0.3276, 0.9893, 0.3674, 0.9737, 0.3672, 0.9739, 0.3473, 0.9895, 0.3475, 0.989, 0.3872, 0.9735, 0.3869, 0.9737, 0.3672, 0.9893, 0.3674, 0.9887, 0.4069, 0.9732, 0.4067, 0.9735, 0.3869, 0.989, 0.3872, 0.9883, 0.4266, 0.973, 0.4264, 0.9732, 0.4067, 0.9887, 0.4069, 0.988, 0.4459, 0.9729, 0.446, 0.973, 0.4264, 0.9883, 0.4266, 0.9882, 0.4648, 0.9734, 0.4656, 0.9729, 0.446, 0.988, 0.4459, 0.9898, 0.483, 0.9748, 0.4856, 0.9734, 0.4656, 0.9882, 0.4648, 0.2806, 0.9688, 0.02072, 0.9865, 0.01959, 0.969, 0.2771, 0.9515, 0.2771, 0.9515, 0.01959, 0.969, 0.01857, 0.9516, 0.2739, 0.9347, 0.2739, 0.9347, 0.01857, 0.9516, 0.01766, 0.9342, 0.271, 0.9186, 0.271, 0.9186, 0.01766, 0.9342, 0.01687, 0.9169, 0.2684, 0.9028, 0.2684, 0.9028, 0.01687, 0.9169, 0.01621, 0.8995, 0.2662, 0.8874, 0.2662, 0.8874, 0.01621, 0.8995, 0.01568, 0.8822, 0.2644, 0.8723, 0.2644, 0.8723, 0.01568, 0.8822, 0.0153, 0.8649, 0.2629, 0.8573, 0.2629, 0.8573, 0.0153, 0.8649, 0.01505, 0.8477, 0.2617, 0.8425, 0.2617, 0.8425, 0.01505, 0.8477, 0.01496, 0.8305, 0.2609, 0.8279, 0.2609, 0.8279, 0.01496, 0.8305, 0.01501, 0.8133, 0.2604, 0.8133, 0.2604, 0.8133, 0.01501, 0.8133, 0.01522, 0.7961, 0.2601, 0.7987, 0.2601, 0.7987, 0.01522, 0.7961, 0.01557, 0.7789, 0.2602, 0.7843, 0.2602, 0.7843, 0.01557, 0.7789, 0.01608, 0.7618, 0.2606, 0.7698, 0.2606, 0.7698, 0.01608, 0.7618, 0.01674, 0.7447, 0.2613, 0.7553, 0.2613, 0.7553, 0.01674, 0.7447, 0.01755, 0.7275, 0.2622, 0.7408, 0.2622, 0.7408, 0.01755, 0.7275, 0.0185, 0.7104, 0.2635, 0.7263, 0.2635, 0.7263, 0.0185, 0.7104, 0.0196, 0.6933, 0.2651, 0.7117, 0.2651, 0.7117, 0.0196, 0.6933, 0.02084, 0.6762, 0.2671, 0.6969, 0.2671, 0.6969, 0.02084, 0.6762, 0.02221, 0.659, 0.2694, 0.682, 0.2694, 0.682, 0.02221, 0.659, 0.02371, 0.6419, 0.2721, 0.6669, 0.2721, 0.6669, 0.02371, 0.6419, 0.02532, 0.6247, 0.2753, 0.6515, 0.2753, 0.6515, 0.02532, 0.6247, 0.02706, 0.6075, 0.2789, 0.6357, 0.2789, 0.6357, 0.02706, 0.6075, 0.0289, 0.5903, 0.2829, 0.6194, 0.2829, 0.6194, 0.0289, 0.5903, 0.03081, 0.5733, 0.2875, 0.6024, 0.4874, 0.8376, 0.4836, 0.8258, 0.5344, 0.8114, 0.5372, 0.8198, 0.4785, 0.7521, 0.4806, 0.7398, 0.5324, 0.7506, 0.5308, 0.7592, 0.51, 0.6717, 0.5174, 0.6616, 0.5599, 0.6953, 0.5542, 0.7024, 0.4919, 0.8491, 0.4874, 0.8376, 0.5372, 0.8198, 0.5405, 0.828, 0.4772, 0.7644, 0.4785, 0.7521, 0.5308, 0.7592, 0.5299, 0.7679, 0.5032, 0.6821, 0.51, 0.6717, 0.5542, 0.7024, 0.5491, 0.7098, 0.4972, 0.8603, 0.4919, 0.8491, 0.5405, 0.828, 0.5444, 0.836, 0.4768, 0.7768, 0.4772, 0.7644, 0.5299, 0.7679, 0.5296, 0.7767, 0.4972, 0.693, 0.5032, 0.6821, 0.5491, 0.7098, 0.5446, 0.7175, 0.5033, 0.8711, 0.4972, 0.8603, 0.5444, 0.836, 0.5489, 0.8437, 0.4773, 0.7892, 0.4768, 0.7768, 0.5296, 0.7767, 0.5299, 0.7855, 0.4919, 0.7043, 0.4972, 0.693, 0.5446, 0.7175, 0.5407, 0.7255, 0.5099, 0.8815, 0.5033, 0.8711, 0.5489, 0.8437, 0.5539, 0.8512, 0.4786, 0.8015, 0.4773, 0.7892, 0.5299, 0.7855, 0.5308, 0.7942, 0.4873, 0.7159, 0.4919, 0.7043, 0.5407, 0.7255, 0.5373, 0.7337, 0.5173, 0.8915, 0.5099, 0.8815, 0.5539, 0.8512, 0.5595, 0.8583, 0.4807, 0.8137, 0.4786, 0.8015, 0.5308, 0.7942, 0.5323, 0.8029, 0.4835, 0.7277, 0.4873, 0.7159, 0.5373, 0.7337, 0.5345, 0.742, 0.5252, 0.9009, 0.5173, 0.8915, 0.5595, 0.8583, 0.5656, 0.8652, 0.5255, 0.6521, 0.534, 0.643, 0.5729, 0.682, 0.5661, 0.6885, 0.4836, 0.8258, 0.4807, 0.8137, 0.5323, 0.8029, 0.5344, 0.8114, 0.4806, 0.7398, 0.4835, 0.7277, 0.5345, 0.742, 0.5324, 0.7506, 0.5335, 0.9099, 0.5252, 0.9009, 0.5656, 0.8652, 0.5724, 0.8717, 0.5174, 0.6616, 0.5255, 0.6521, 0.5661, 0.6885, 0.5599, 0.6953, 0.4257, 0.8575, 0.424, 0.8473, 0.4304, 0.8464, 0.4321, 0.8564, 0.4285, 0.7035, 0.4308, 0.6935, 0.4369, 0.695, 0.4347, 0.7048, 0.4198, 0.775, 0.4202, 0.7647, 0.4267, 0.7651, 0.4262, 0.7753, 0.424, 0.8473, 0.4226, 0.8371, 0.429, 0.8363, 0.4304, 0.8464, 0.4308, 0.6935, 0.4334, 0.6837, 0.4394, 0.6854, 0.4369, 0.695, 0.4202, 0.7647, 0.421, 0.7544, 0.4274, 0.7549, 0.4267, 0.7651, 0.4226, 0.8371, 0.4215, 0.8268, 0.4279, 0.8262, 0.429, 0.8363, 0.4334, 0.6837, 0.4365, 0.674, 0.4422, 0.6761, 0.4394, 0.6854, 0.4401, 0.9084, 0.4358, 0.8979, 0.4419, 0.8956, 0.4461, 0.9049, 0.421, 0.7544, 0.422, 0.7441, 0.4284, 0.7448, 0.4274, 0.7549, 0.4215, 0.8268, 0.4206, 0.8165, 0.427, 0.816, 0.4279, 0.8262, 0.4365, 0.674, 0.4406, 0.6641, 0.4461, 0.6674, 0.4422, 0.6761, 0.4358, 0.8979, 0.4326, 0.8878, 0.4388, 0.886, 0.4419, 0.8956, 0.422, 0.7441, 0.4232, 0.7338, 0.4296, 0.7347, 0.4284, 0.7448, 0.4206, 0.8165, 0.42, 0.8061, 0.4264, 0.8058, 0.427, 0.816, 0.4326, 0.8878, 0.43, 0.8778, 0.4362, 0.8763, 0.4388, 0.886, 0.4232, 0.7338, 0.4247, 0.7236, 0.4311, 0.7247, 0.4296, 0.7347, 0.42, 0.8061, 0.4196, 0.7957, 0.4261, 0.7957, 0.4264, 0.8058, 0.43, 0.8778, 0.4277, 0.8677, 0.434, 0.8664, 0.4362, 0.8763, 0.4247, 0.7236, 0.4265, 0.7135, 0.4328, 0.7147, 0.4311, 0.7247, 0.4196, 0.7957, 0.4196, 0.7854, 0.426, 0.7855, 0.4261, 0.7957, 0.4277, 0.8677, 0.4257, 0.8575, 0.4321, 0.8564, 0.434, 0.8664, 0.4265, 0.7135, 0.4285, 0.7035, 0.4347, 0.7048, 0.4328, 0.7147, 0.4196, 0.7854, 0.4198, 0.775, 0.4262, 0.7753, 0.426, 0.7855, 0.3651, 0.6664, 0.3688, 0.6553, 0.4365, 0.674, 0.4334, 0.6837, 0.3516, 0.8469, 0.3502, 0.8347, 0.4215, 0.8268, 0.4226, 0.8371, 0.3486, 0.7614, 0.3495, 0.7492, 0.421, 0.7544, 0.4202, 0.7647, 0.3617, 0.6777, 0.3651, 0.6664, 0.4334, 0.6837, 0.4308, 0.6935, 0.3533, 0.859, 0.3516, 0.8469, 0.4226, 0.8371, 0.424, 0.8473, 0.3481, 0.7736, 0.3486, 0.7614, 0.4202, 0.7647, 0.4198, 0.775, 0.3588, 0.6893, 0.3617, 0.6777, 0.4308, 0.6935, 0.4285, 0.7035, 0.3555, 0.871, 0.3533, 0.859, 0.424, 0.8473, 0.4257, 0.8575, 0.3479, 0.7859, 0.3481, 0.7736, 0.4198, 0.775, 0.4196, 0.7854, 0.3563, 0.7011, 0.3588, 0.6893, 0.4285, 0.7035, 0.4265, 0.7135, 0.358, 0.8829, 0.3555, 0.871, 0.4257, 0.8575, 0.4277, 0.8677, 0.348, 0.7981, 0.3479, 0.7859, 0.4196, 0.7854, 0.4196, 0.7957, 0.3541, 0.713, 0.3563, 0.7011, 0.4265, 0.7135, 0.4247, 0.7236, 0.3609, 0.8947, 0.358, 0.8829, 0.4277, 0.8677, 0.43, 0.8778, 0.3484, 0.8103, 0.348, 0.7981, 0.4196, 0.7957, 0.42, 0.8061, 0.3522, 0.725, 0.3541, 0.713, 0.4247, 0.7236, 0.4232, 0.7338, 0.3642, 0.9062, 0.3609, 0.8947, 0.43, 0.8778, 0.4326, 0.8878, 0.3491, 0.8225, 0.3484, 0.8103, 0.42, 0.8061, 0.4206, 0.8165, 0.3507, 0.7371, 0.3522, 0.725, 0.4232, 0.7338, 0.422, 0.7441, 0.368, 0.9174, 0.3642, 0.9062, 0.4326, 0.8878, 0.4358, 0.8979, 0.3688, 0.6553, 0.373, 0.6448, 0.4406, 0.6641, 0.4365, 0.674, 0.3502, 0.8347, 0.3491, 0.8225, 0.4206, 0.8165, 0.4215, 0.8268, 0.3495, 0.7492, 0.3507, 0.7371, 0.422, 0.7441, 0.421, 0.7544, 0.3721, 0.9279, 0.368, 0.9174, 0.4358, 0.8979, 0.4401, 0.9084, 0.2971, 0.8258, 0.2964, 0.8121, 0.3484, 0.8103, 0.3491, 0.8225, 0.3139, 0.9242, 0.3098, 0.9097, 0.3609, 0.8947, 0.3642, 0.9062, 0.3012, 0.7166, 0.3034, 0.7029, 0.3541, 0.713, 0.3522, 0.725, 0.2964, 0.8121, 0.2961, 0.7984, 0.348, 0.7981, 0.3484, 0.8103, 0.3098, 0.9097, 0.3064, 0.8954, 0.358, 0.8829, 0.3609, 0.8947, 0.3034, 0.7029, 0.306, 0.6891, 0.3563, 0.7011, 0.3541, 0.713, 0.2961, 0.7984, 0.2961, 0.7848, 0.3479, 0.7859, 0.348, 0.7981, 0.3064, 0.8954, 0.3037, 0.8813, 0.3555, 0.871, 0.358, 0.8829, 0.306, 0.6891, 0.3091, 0.6753, 0.3588, 0.6893, 0.3563, 0.7011, 0.2961, 0.7848, 0.2964, 0.7711, 0.3481, 0.7736, 0.3479, 0.7859, 0.3037, 0.8813, 0.3014, 0.8673, 0.3533, 0.859, 0.3555, 0.871, 0.3091, 0.6753, 0.3128, 0.6614, 0.3617, 0.6777, 0.3588, 0.6893, 0.2964, 0.7711, 0.2971, 0.7575, 0.3486, 0.7614, 0.3481, 0.7736, 0.3014, 0.8673, 0.2996, 0.8534, 0.3516, 0.8469, 0.3533, 0.859, 0.3128, 0.6614, 0.3172, 0.6474, 0.3651, 0.6664, 0.3617, 0.6777, 0.2971, 0.7575, 0.2981, 0.7439, 0.3495, 0.7492, 0.3486, 0.7614, 0.2996, 0.8534, 0.2982, 0.8395, 0.3502, 0.8347, 0.3516, 0.8469, 0.3172, 0.6474, 0.3225, 0.6332, 0.3688, 0.6553, 0.3651, 0.6664, 0.325, 0.9546, 0.3188, 0.9391, 0.368, 0.9174, 0.3721, 0.9279, 0.2981, 0.7439, 0.2995, 0.7302, 0.3507, 0.7371, 0.3495, 0.7492, 0.2982, 0.8395, 0.2971, 0.8258, 0.3491, 0.8225, 0.3502, 0.8347, 0.3225, 0.6332, 0.3288, 0.6188, 0.373, 0.6448, 0.3688, 0.6553, 0.3188, 0.9391, 0.3139, 0.9242, 0.3642, 0.9062, 0.368, 0.9174, 0.2995, 0.7302, 0.3012, 0.7166, 0.3522, 0.725, 0.3507, 0.7371, 0.2635, 0.7263, 0.2651, 0.7117, 0.3012, 0.7166, 0.2995, 0.7302, 0.2771, 0.9515, 0.2739, 0.9347, 0.3139, 0.9242, 0.3188, 0.9391, 0.2829, 0.6194, 0.2875, 0.6024, 0.3288, 0.6188, 0.3225, 0.6332, 0.2617, 0.8425, 0.2609, 0.8279, 0.2971, 0.8258, 0.2982, 0.8395, 0.2622, 0.7408, 0.2635, 0.7263, 0.2995, 0.7302, 0.2981, 0.7439, 0.2806, 0.9688, 0.2771, 0.9515, 0.3188, 0.9391, 0.325, 0.9546, 0.2789, 0.6357, 0.2829, 0.6194, 0.3225, 0.6332, 0.3172, 0.6474, 0.2629, 0.8573, 0.2617, 0.8425, 0.2982, 0.8395, 0.2996, 0.8534, 0.2613, 0.7553, 0.2622, 0.7408, 0.2981, 0.7439, 0.2971, 0.7575, 0.2753, 0.6515, 0.2789, 0.6357, 0.3172, 0.6474, 0.3128, 0.6614, 0.2644, 0.8723, 0.2629, 0.8573, 0.2996, 0.8534, 0.3014, 0.8673, 0.2606, 0.7698, 0.2613, 0.7553, 0.2971, 0.7575, 0.2964, 0.7711, 0.2721, 0.6669, 0.2753, 0.6515, 0.3128, 0.6614, 0.3091, 0.6753, 0.2662, 0.8874, 0.2644, 0.8723, 0.3014, 0.8673, 0.3037, 0.8813, 0.2602, 0.7843, 0.2606, 0.7698, 0.2964, 0.7711, 0.2961, 0.7848, 0.2694, 0.682, 0.2721, 0.6669, 0.3091, 0.6753, 0.306, 0.6891, 0.2684, 0.9028, 0.2662, 0.8874, 0.3037, 0.8813, 0.3064, 0.8954, 0.2601, 0.7987, 0.2602, 0.7843, 0.2961, 0.7848, 0.2961, 0.7984, 0.2671, 0.6969, 0.2694, 0.682, 0.306, 0.6891, 0.3034, 0.7029, 0.271, 0.9186, 0.2684, 0.9028, 0.3064, 0.8954, 0.3098, 0.9097, 0.2604, 0.8133, 0.2601, 0.7987, 0.2961, 0.7984, 0.2964, 0.8121, 0.2651, 0.7117, 0.2671, 0.6969, 0.3034, 0.7029, 0.3012, 0.7166, 0.2739, 0.9347, 0.271, 0.9186, 0.3098, 0.9097, 0.3139, 0.9242, 0.2609, 0.8279, 0.2604, 0.8133, 0.2964, 0.8121, 0.2971, 0.8258, 0.9727, 0.02977, 0.01054, 0.05589, 0.01004, 0.03869, 0.974, 0.00913, 0.9724, 0.04983, 0.01101, 0.07356, 0.01054, 0.05589, 0.9727, 0.02977, 0.9725, 0.0697, 0.01144, 0.09122, 0.01101, 0.07356, 0.9724, 0.04983, 0.9727, 0.08951, 0.01183, 0.1089, 0.01144, 0.09122, 0.9725, 0.0697, 0.973, 0.1093, 0.01219, 0.1265, 0.01183, 0.1089, 0.9727, 0.08951, 0.9733, 0.1292, 0.0125, 0.1442, 0.01219, 0.1265, 0.973, 0.1093, 0.9736, 0.149, 0.01277, 0.1619, 0.0125, 0.1442, 0.9733, 0.1292, 0.9739, 0.1688, 0.013, 0.1795, 0.01277, 0.1619, 0.9736, 0.149, 0.974, 0.1887, 0.01319, 0.1972, 0.013, 0.1795, 0.9739, 0.1688, 0.9742, 0.2085, 0.01334, 0.2148, 0.01319, 0.1972, 0.974, 0.1887, 0.9743, 0.2283, 0.01345, 0.2325, 0.01334, 0.2148, 0.9742, 0.2085, 0.9743, 0.2482, 0.01352, 0.2502, 0.01345, 0.2325, 0.9743, 0.2283, 0.9744, 0.268, 0.01355, 0.2678, 0.01352, 0.2502, 0.9743, 0.2482, 0.9743, 0.2878, 0.01354, 0.2855, 0.01355, 0.2678, 0.9744, 0.268, 0.9742, 0.3077, 0.01349, 0.3031, 0.01354, 0.2855, 0.9743, 0.2878, 0.9741, 0.3275, 0.0134, 0.3208, 0.01349, 0.3031, 0.9742, 0.3077, 0.9739, 0.3473, 0.01328, 0.3385, 0.0134, 0.3208, 0.9741, 0.3275, 0.9737, 0.3672, 0.01311, 0.3561, 0.01328, 0.3385, 0.9739, 0.3473, 0.9735, 0.3869, 0.0129, 0.3738, 0.01311, 0.3561, 0.9737, 0.3672, 0.9732, 0.4067, 0.01265, 0.3914, 0.0129, 0.3738, 0.9735, 0.3869, 0.973, 0.4264, 0.01236, 0.4091, 0.01265, 0.3914, 0.9732, 0.4067, 0.9729, 0.446, 0.01203, 0.4267, 0.01236, 0.4091, 0.973, 0.4264, 0.9734, 0.4656, 0.01166, 0.4444, 0.01203, 0.4267, 0.9729, 0.446, 0.9748, 0.4856, 0.01125, 0.462, 0.01166, 0.4444, 0.9734, 0.4656, 0.8713, 0.5637, 0.889, 0.5985, 0.8737, 0.6061, 0.8543, 0.5736, 0.8531, 0.5323, 0.8713, 0.5637, 0.8543, 0.5736, 0.8348, 0.5434, 0.872, 0.5218, 0.8894, 0.5546, 0.8713, 0.5637, 0.8531, 0.5323, 0.814, 0.9647, 0.843, 0.9322, 0.862, 0.947, 0.8338, 0.9815, 0.7953, 0.9469, 0.8256, 0.9168, 0.843, 0.9322, 0.814, 0.9647, 0.778, 0.928, 0.8098, 0.9007, 0.8256, 0.9168, 0.7953, 0.9469, 0.7623, 0.908, 0.7958, 0.8837, 0.8098, 0.9007, 0.778, 0.928, 0.7485, 0.8869, 0.7835, 0.8659, 0.7958, 0.8837, 0.7623, 0.908, 0.7368, 0.8649, 0.7731, 0.8473, 0.7835, 0.8659, 0.7485, 0.8869, 0.7272, 0.8421, 0.7645, 0.8281, 0.7731, 0.8473, 0.7368, 0.8649, 0.7199, 0.8187, 0.758, 0.8085, 0.7645, 0.8281, 0.7272, 0.8421, 0.7149, 0.795, 0.7534, 0.7885, 0.758, 0.8085, 0.7199, 0.8187, 0.7122, 0.7711, 0.7507, 0.7685, 0.7534, 0.7885, 0.7149, 0.795, 0.7119, 0.7473, 0.7501, 0.7484, 0.7507, 0.7685, 0.7122, 0.7711, 0.7139, 0.7238, 0.7515, 0.7286, 0.7501, 0.7484, 0.7119, 0.7473, 0.7181, 0.7008, 0.7547, 0.7092, 0.7515, 0.7286, 0.7139, 0.7238, 0.7245, 0.6786, 0.7598, 0.6903, 0.7547, 0.7092, 0.7181, 0.7008, 0.7329, 0.6572, 0.7666, 0.6722, 0.7598, 0.6903, 0.7245, 0.6786, 0.7432, 0.637, 0.7751, 0.6549, 0.7666, 0.6722, 0.7329, 0.6572, 0.7552, 0.618, 0.7851, 0.6387, 0.7751, 0.6549, 0.7432, 0.637, 0.7688, 0.6003, 0.7966, 0.6234, 0.7851, 0.6387, 0.7552, 0.618, 0.7838, 0.584, 0.8093, 0.6093, 0.7966, 0.6234, 0.7688, 0.6003, 0.7999, 0.5692, 0.8233, 0.5963, 0.8093, 0.6093, 0.7838, 0.584, 0.817, 0.5557, 0.8383, 0.5845, 0.8233, 0.5963, 0.7999, 0.5692, 0.8348, 0.5434, 0.8543, 0.5736, 0.8383, 0.5845, 0.817, 0.5557, 0.8748, 0.754, 0.8742, 0.7393, 0.9309, 0.7446, 0.8967, 0.6548, 0.907, 0.6517, 0.9099, 0.6663, 0.9019, 0.6687, 0.8706, 0.6717, 0.8785, 0.665, 0.8873, 0.6769, 0.8808, 0.6825, 0.8521, 0.6965, 0.8574, 0.6875, 0.8699, 0.6959, 0.8656, 0.7035, 0.8422, 0.7263, 0.8444, 0.716, 0.8593, 0.7201, 0.8575, 0.729, 0.8418, 0.7586, 0.8408, 0.7478, 0.8567, 0.7472, 0.8577, 0.7564, 0.8516, 0.7904, 0.8472, 0.78, 0.8625, 0.7744, 0.8664, 0.7831, 0.8717, 0.8184, 0.8639, 0.8097, 0.877, 0.7991, 0.8836, 0.8062, 0.9023, 0.8388, 0.8908, 0.8331, 0.8994, 0.8178, 0.9085, 0.8219, 0.907, 0.6517, 0.9183, 0.6501, 0.9181, 0.6655, 0.9099, 0.6663, 0.8785, 0.665, 0.8872, 0.6593, 0.8943, 0.6723, 0.8873, 0.6769, 0.8574, 0.6875, 0.8636, 0.6792, 0.875, 0.6889, 0.8699, 0.6959, 0.8444, 0.716, 0.8478, 0.706, 0.862, 0.7116, 0.8593, 0.7201, 0.8408, 0.7478, 0.8409, 0.737, 0.8566, 0.738, 0.8567, 0.7472, 0.8472, 0.78, 0.8439, 0.7694, 0.8596, 0.7655, 0.8625, 0.7744, 0.8639, 0.8097, 0.8572, 0.8003, 0.8712, 0.7913, 0.877, 0.7991, 0.8908, 0.8331, 0.8807, 0.8262, 0.8911, 0.8125, 0.8994, 0.8178, 0.9151, 0.843, 0.9023, 0.8388, 0.9085, 0.8219, 0.9183, 0.8245, 0.8872, 0.6593, 0.8967, 0.6548, 0.9019, 0.6687, 0.8943, 0.6723, 0.8636, 0.6792, 0.8706, 0.6717, 0.8808, 0.6825, 0.875, 0.6889, 0.8478, 0.706, 0.8521, 0.6965, 0.8656, 0.7035, 0.862, 0.7116, 0.8409, 0.737, 0.8422, 0.7263, 0.8575, 0.729, 0.8566, 0.738, 0.8439, 0.7694, 0.8418, 0.7586, 0.8577, 0.7564, 0.8596, 0.7655, 0.8572, 0.8003, 0.8516, 0.7904, 0.8664, 0.7831, 0.8712, 0.7913, 0.966, 0.6998, 0.9763, 0.7103, 0.9309, 0.7446, 0.966, 0.7894, 0.9534, 0.7969, 0.9309, 0.7446, 0.879, 0.768, 0.8748, 0.754, 0.9309, 0.7446, 0.9534, 0.6923, 0.966, 0.6998, 0.9309, 0.7446, 0.9763, 0.7789, 0.966, 0.7894, 0.9309, 0.7446, 0.8868, 0.7805, 0.879, 0.768, 0.9309, 0.7446, 0.9393, 0.6883, 0.9534, 0.6923, 0.9309, 0.7446, 0.9836, 0.7662, 0.9763, 0.7789, 0.9309, 0.7446, 0.8974, 0.7906, 0.8868, 0.7805, 0.9309, 0.7446, 0.9246, 0.6881, 0.9393, 0.6883, 0.9309, 0.7446, 0.8942, 0.7011, 0.9065, 0.6932, 0.9309, 0.7446, 0.9873, 0.752, 0.9836, 0.7662, 0.9309, 0.7446, 0.9103, 0.7977, 0.8974, 0.7906, 0.9309, 0.7446, 0.9103, 0.6916, 0.9246, 0.6881, 0.9309, 0.7446, 0.8843, 0.712, 0.8942, 0.7011, 0.9309, 0.7446, 0.9873, 0.7373, 0.9873, 0.752, 0.9309, 0.7446, 0.9246, 0.8012, 0.9103, 0.7977, 0.9309, 0.7446, 0.8775, 0.725, 0.8843, 0.712, 0.9309, 0.7446, 0.9836, 0.7231, 0.9873, 0.7373, 0.9309, 0.7446, 0.9393, 0.8009, 0.9246, 0.8012, 0.9309, 0.7446, 0.8742, 0.7393, 0.8775, 0.725, 0.9309, 0.7446, 0.9763, 0.7103, 0.9836, 0.7231, 0.9309, 0.7446, 0.9534, 0.7969, 0.9393, 0.8009, 0.9309, 0.7446, 0.9052, 0.592, 0.9152, 0.6248, 0.9007, 0.6286, 0.889, 0.5985, 0.8877, 0.6337, 0.9007, 0.6286, 0.907, 0.6517, 0.8967, 0.6548, 0.8554, 0.6559, 0.8652, 0.6475, 0.8785, 0.665, 0.8706, 0.6717, 0.8326, 0.6863, 0.8391, 0.6754, 0.8574, 0.6875, 0.8521, 0.6965, 0.82, 0.7225, 0.823, 0.7099, 0.8444, 0.716, 0.8422, 0.7263, 0.8189, 0.7618, 0.818, 0.7485, 0.8408, 0.7478, 0.8418, 0.7586, 0.8301, 0.8007, 0.825, 0.788, 0.8472, 0.78, 0.8516, 0.7904, 0.8538, 0.836, 0.8445, 0.8248, 0.8639, 0.8097, 0.8717, 0.8184, 0.8905, 0.8642, 0.8767, 0.8558, 0.8908, 0.8331, 0.9023, 0.8388, 0.9007, 0.6286, 0.9152, 0.6248, 0.9183, 0.6501, 0.907, 0.6517, 0.8652, 0.6475, 0.8759, 0.6401, 0.8872, 0.6593, 0.8785, 0.665, 0.8391, 0.6754, 0.8468, 0.6652, 0.8636, 0.6792, 0.8574, 0.6875, 0.823, 0.7099, 0.8272, 0.6978, 0.8478, 0.706, 0.8444, 0.716, 0.818, 0.7485, 0.8183, 0.7354, 0.8409, 0.737, 0.8408, 0.7478, 0.825, 0.788, 0.8213, 0.7749, 0.8439, 0.7694, 0.8472, 0.78, 0.8445, 0.8248, 0.8366, 0.8131, 0.8572, 0.8003, 0.8639, 0.8097, 0.8767, 0.8558, 0.8645, 0.8463, 0.8807, 0.8262, 0.8908, 0.8331, 0.9059, 0.8713, 0.8905, 0.8642, 0.9023, 0.8388, 0.9151, 0.843, 0.8759, 0.6401, 0.8877, 0.6337, 0.8967, 0.6548, 0.8872, 0.6593, 0.8468, 0.6652, 0.8554, 0.6559, 0.8706, 0.6717, 0.8636, 0.6792, 0.8272, 0.6978, 0.8326, 0.6863, 0.8521, 0.6965, 0.8478, 0.706, 0.8183, 0.7354, 0.82, 0.7225, 0.8422, 0.7263, 0.8409, 0.737, 0.8213, 0.7749, 0.8189, 0.7618, 0.8418, 0.7586, 0.8439, 0.7694, 0.8366, 0.8131, 0.8301, 0.8007, 0.8516, 0.7904, 0.8572, 0.8003, 0.8807, 0.8262, 0.8717, 0.8184, 0.8836, 0.8062, 0.8911, 0.8125, 0.5599, 0.6953, 0.5661, 0.6885, 0.5945, 0.7187, 0.5904, 0.7229, 0.5724, 0.8717, 0.5656, 0.8652, 0.5945, 0.835, 0.599, 0.839, 0.5324, 0.7506, 0.5345, 0.742, 0.5734, 0.7536, 0.5719, 0.7593, 0.5344, 0.8114, 0.5323, 0.8029, 0.5719, 0.7943, 0.5734, 0.8, 0.5661, 0.6885, 0.5729, 0.682, 0.599, 0.7148, 0.5945, 0.7187, 0.5656, 0.8652, 0.5595, 0.8583, 0.5904, 0.8307, 0.5945, 0.835, 0.5345, 0.742, 0.5373, 0.7337, 0.5752, 0.748, 0.5734, 0.7536, 0.5323, 0.8029, 0.5308, 0.7942, 0.5709, 0.7885, 0.5719, 0.7943, 0.5595, 0.8583, 0.5539, 0.8512, 0.5866, 0.8262, 0.5904, 0.8307, 0.5373, 0.7337, 0.5407, 0.7255, 0.5775, 0.7426, 0.5752, 0.748, 0.5308, 0.7942, 0.5299, 0.7855, 0.5702, 0.7827, 0.5709, 0.7885, 0.5539, 0.8512, 0.5489, 0.8437, 0.5832, 0.8213, 0.5866, 0.8262, 0.5407, 0.7255, 0.5446, 0.7175, 0.5801, 0.7373, 0.5775, 0.7426, 0.5299, 0.7855, 0.5296, 0.7767, 0.57, 0.7768, 0.5702, 0.7827, 0.5489, 0.8437, 0.5444, 0.836, 0.5802, 0.8163, 0.5832, 0.8213, 0.5446, 0.7175, 0.5491, 0.7098, 0.5832, 0.7323, 0.5801, 0.7373, 0.5296, 0.7767, 0.5299, 0.7679, 0.5702, 0.7709, 0.57, 0.7768, 0.5444, 0.836, 0.5405, 0.828, 0.5775, 0.811, 0.5802, 0.8163, 0.5491, 0.7098, 0.5542, 0.7024, 0.5866, 0.7275, 0.5832, 0.7323, 0.5299, 0.7679, 0.5308, 0.7592, 0.5709, 0.7651, 0.5702, 0.7709, 0.5405, 0.828, 0.5372, 0.8198, 0.5752, 0.8056, 0.5775, 0.811, 0.5542, 0.7024, 0.5599, 0.6953, 0.5904, 0.7229, 0.5866, 0.7275, 0.5308, 0.7592, 0.5324, 0.7506, 0.5719, 0.7593, 0.5709, 0.7651, 0.5372, 0.8198, 0.5344, 0.8114, 0.5734, 0.8, 0.5752, 0.8056])
me_cylinder_001.materials.append(mat_material)
me_cylinder_001.update()

# ---- objects
ob_mesh = bpy.data.objects.new('Mesh', me_cylinder_001)

# ---- transforms, parenting, visibility, modifiers, constraints
ob_mesh.location = (1.925e-10, 7.135e-11, 0.07984)
_m = ob_mesh.modifiers.new('Auto Smooth', 'NODES')
_m.node_group = ng_auto_smooth
_gi = [s.identifier for s in ng_auto_smooth.interface.items_tree if s.item_type == 'SOCKET' and s.in_out == 'INPUT']
_m[_gi[1]] = 1.152  # Angle
_m = ob_mesh.modifiers.new('WeightedNormal', 'WEIGHTED_NORMAL')
_m.keep_sharp = True

# ---- collection membership
col_collection.objects.link(ob_mesh)

# ---- scene / render settings (as saved in the file)
scene.frame_start = 1; scene.frame_end = 250; scene.frame_set(0)
scene.render.engine = 'CYCLES'
scene.cycles.sampling_pattern = 'TABULATED_SOBOL'
scene.cycles.use_light_tree = False
scene.cycles.bake_type = 'AO'
scene.view_settings.view_transform = 'Filmic'
bpy.context.view_layer.update()

# ---- added for rendering (the .blend has no active camera and no usable light): camera, sun
cam_auto = bpy.data.cameras.new('AutoCamera')
cam_auto.lens = 50.0
cam_auto.sensor_width = 36.0
cam_auto.clip_end = 1000.0
ob_auto_camera = bpy.data.objects.new('AutoCamera', cam_auto)
scene.collection.objects.link(ob_auto_camera)
ob_auto_camera.location = (0.185045, -0.222054, 0.223029)
ob_auto_camera.rotation_euler = (1.09748, -7.21219e-08, 0.694738)
scene.camera = ob_auto_camera
light_auto_sun = bpy.data.lights.new('AutoSun', 'SUN')
light_auto_sun.energy = 3.0
light_auto_sun.angle = 0.0523599
ob_auto_sun = bpy.data.objects.new('AutoSun', light_auto_sun)
scene.collection.objects.link(ob_auto_sun)
ob_auto_sun.rotation_euler = (0.872665, 0.174533, 0.523599)
bpy.context.view_layer.update()
